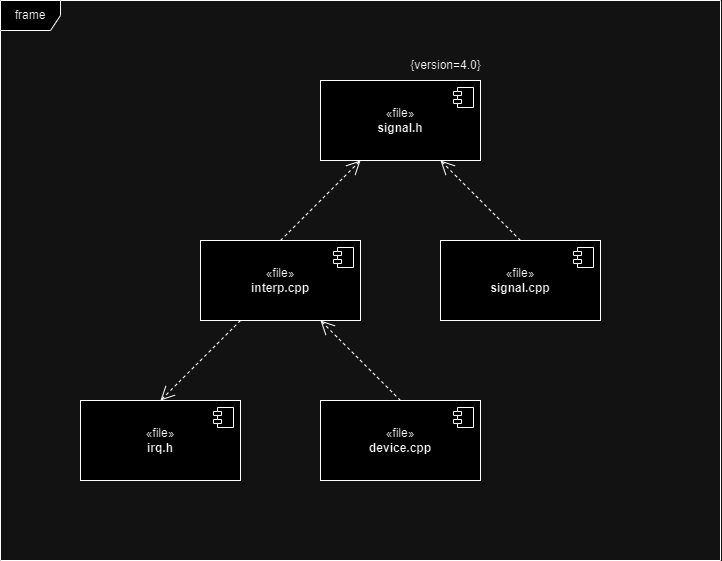

The diagram above was exported from draw.io. Its source (the exported page's mxGraphModel, read from the mxfile embedded in the PNG):
<mxGraphModel dx="1546" dy="545" grid="1" gridSize="10" guides="1" tooltips="1" connect="1" arrows="1" fold="1" page="1" pageScale="1" pageWidth="827" pageHeight="1169" math="0" shadow="0">
  <root>
    <mxCell id="0" />
    <mxCell id="1" parent="0" />
    <mxCell id="zuzYqUYNJUo6-7RbI-Ct-3" value="frame" style="shape=umlFrame;whiteSpace=wrap;html=1;pointerEvents=0;" parent="1" vertex="1">
      <mxGeometry x="80" y="80" width="720" height="560" as="geometry" />
    </mxCell>
    <mxCell id="zuzYqUYNJUo6-7RbI-Ct-16" value="" style="group" parent="1" vertex="1" connectable="0">
      <mxGeometry x="160" y="160" width="520" height="400" as="geometry" />
    </mxCell>
    <mxCell id="zuzYqUYNJUo6-7RbI-Ct-1" value="«file»&lt;br&gt;&lt;b&gt;signal.h&lt;/b&gt;" style="html=1;dropTarget=0;whiteSpace=wrap;" parent="zuzYqUYNJUo6-7RbI-Ct-16" vertex="1">
      <mxGeometry x="240" width="160" height="80" as="geometry" />
    </mxCell>
    <mxCell id="zuzYqUYNJUo6-7RbI-Ct-2" value="" style="shape=module;jettyWidth=8;jettyHeight=4;" parent="zuzYqUYNJUo6-7RbI-Ct-1" vertex="1">
      <mxGeometry x="1" width="20" height="20" relative="1" as="geometry">
        <mxPoint x="-27" y="7" as="offset" />
      </mxGeometry>
    </mxCell>
    <mxCell id="zuzYqUYNJUo6-7RbI-Ct-4" value="«file»&lt;br&gt;&lt;b&gt;interp.cpp&lt;/b&gt;" style="html=1;dropTarget=0;whiteSpace=wrap;" parent="zuzYqUYNJUo6-7RbI-Ct-16" vertex="1">
      <mxGeometry x="120" y="160" width="160" height="80" as="geometry" />
    </mxCell>
    <mxCell id="zuzYqUYNJUo6-7RbI-Ct-5" value="" style="shape=module;jettyWidth=8;jettyHeight=4;" parent="zuzYqUYNJUo6-7RbI-Ct-4" vertex="1">
      <mxGeometry x="1" width="20" height="20" relative="1" as="geometry">
        <mxPoint x="-27" y="7" as="offset" />
      </mxGeometry>
    </mxCell>
    <mxCell id="zuzYqUYNJUo6-7RbI-Ct-6" value="«file»&lt;br&gt;&lt;b&gt;signal.cpp&lt;/b&gt;" style="html=1;dropTarget=0;whiteSpace=wrap;" parent="zuzYqUYNJUo6-7RbI-Ct-16" vertex="1">
      <mxGeometry x="360" y="160" width="160" height="80" as="geometry" />
    </mxCell>
    <mxCell id="zuzYqUYNJUo6-7RbI-Ct-7" value="" style="shape=module;jettyWidth=8;jettyHeight=4;" parent="zuzYqUYNJUo6-7RbI-Ct-6" vertex="1">
      <mxGeometry x="1" width="20" height="20" relative="1" as="geometry">
        <mxPoint x="-27" y="7" as="offset" />
      </mxGeometry>
    </mxCell>
    <mxCell id="zuzYqUYNJUo6-7RbI-Ct-8" value="«file»&lt;br&gt;&lt;b&gt;irq.h&lt;/b&gt;" style="html=1;dropTarget=0;whiteSpace=wrap;" parent="zuzYqUYNJUo6-7RbI-Ct-16" vertex="1">
      <mxGeometry y="320" width="160" height="80" as="geometry" />
    </mxCell>
    <mxCell id="zuzYqUYNJUo6-7RbI-Ct-9" value="" style="shape=module;jettyWidth=8;jettyHeight=4;" parent="zuzYqUYNJUo6-7RbI-Ct-8" vertex="1">
      <mxGeometry x="1" width="20" height="20" relative="1" as="geometry">
        <mxPoint x="-27" y="7" as="offset" />
      </mxGeometry>
    </mxCell>
    <mxCell id="zuzYqUYNJUo6-7RbI-Ct-10" value="«file»&lt;br&gt;&lt;b&gt;device.cpp&lt;/b&gt;" style="html=1;dropTarget=0;whiteSpace=wrap;" parent="zuzYqUYNJUo6-7RbI-Ct-16" vertex="1">
      <mxGeometry x="240" y="320" width="160" height="80" as="geometry" />
    </mxCell>
    <mxCell id="zuzYqUYNJUo6-7RbI-Ct-11" value="" style="shape=module;jettyWidth=8;jettyHeight=4;" parent="zuzYqUYNJUo6-7RbI-Ct-10" vertex="1">
      <mxGeometry x="1" width="20" height="20" relative="1" as="geometry">
        <mxPoint x="-27" y="7" as="offset" />
      </mxGeometry>
    </mxCell>
    <mxCell id="zuzYqUYNJUo6-7RbI-Ct-12" value="" style="endArrow=open;endSize=12;dashed=1;html=1;rounded=0;entryX=0.5;entryY=0;entryDx=0;entryDy=0;exitX=0.25;exitY=1;exitDx=0;exitDy=0;" parent="zuzYqUYNJUo6-7RbI-Ct-16" source="zuzYqUYNJUo6-7RbI-Ct-4" target="zuzYqUYNJUo6-7RbI-Ct-8" edge="1">
      <mxGeometry width="160" relative="1" as="geometry">
        <mxPoint x="80" y="280" as="sourcePoint" />
        <mxPoint x="240" y="280" as="targetPoint" />
      </mxGeometry>
    </mxCell>
    <mxCell id="zuzYqUYNJUo6-7RbI-Ct-13" value="" style="endArrow=open;endSize=12;dashed=1;html=1;rounded=0;entryX=0.75;entryY=1;entryDx=0;entryDy=0;exitX=0.5;exitY=0;exitDx=0;exitDy=0;" parent="zuzYqUYNJUo6-7RbI-Ct-16" source="zuzYqUYNJUo6-7RbI-Ct-10" target="zuzYqUYNJUo6-7RbI-Ct-4" edge="1">
      <mxGeometry width="160" relative="1" as="geometry">
        <mxPoint x="170" y="250" as="sourcePoint" />
        <mxPoint x="90" y="330" as="targetPoint" />
      </mxGeometry>
    </mxCell>
    <mxCell id="zuzYqUYNJUo6-7RbI-Ct-14" value="" style="endArrow=open;endSize=12;dashed=1;html=1;rounded=0;entryX=0.25;entryY=1;entryDx=0;entryDy=0;exitX=0.5;exitY=0;exitDx=0;exitDy=0;" parent="zuzYqUYNJUo6-7RbI-Ct-16" source="zuzYqUYNJUo6-7RbI-Ct-4" target="zuzYqUYNJUo6-7RbI-Ct-1" edge="1">
      <mxGeometry width="160" relative="1" as="geometry">
        <mxPoint x="330" y="330" as="sourcePoint" />
        <mxPoint x="250" y="250" as="targetPoint" />
      </mxGeometry>
    </mxCell>
    <mxCell id="zuzYqUYNJUo6-7RbI-Ct-15" value="" style="endArrow=open;endSize=12;dashed=1;html=1;rounded=0;entryX=0.75;entryY=1;entryDx=0;entryDy=0;exitX=0.5;exitY=0;exitDx=0;exitDy=0;" parent="zuzYqUYNJUo6-7RbI-Ct-16" source="zuzYqUYNJUo6-7RbI-Ct-6" target="zuzYqUYNJUo6-7RbI-Ct-1" edge="1">
      <mxGeometry width="160" relative="1" as="geometry">
        <mxPoint x="210" y="170" as="sourcePoint" />
        <mxPoint x="290" y="90" as="targetPoint" />
      </mxGeometry>
    </mxCell>
    <mxCell id="zuzYqUYNJUo6-7RbI-Ct-19" value="{version=4.0}" style="text;html=1;align=center;verticalAlign=middle;resizable=0;points=[];autosize=1;strokeColor=none;fillColor=none;" parent="1" vertex="1">
      <mxGeometry x="480" y="130" width="90" height="30" as="geometry" />
    </mxCell>
  </root>
</mxGraphModel>